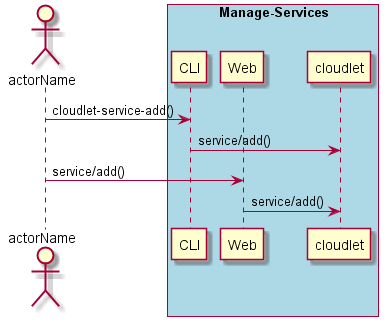

The diagram above was rendered by PlantUML. Its source (embedded in the PNG):
@startuml
Actor "actorName" as A

box "Manage-Services" #lightblue
participant CLI as CLI
participant Web as Web
participant "cloudlet" as S
A -> CLI : cloudlet-service-add()
CLI -> S : service/add()
A -> Web : service/add()
Web -> S : service/add()
end box

@enduml